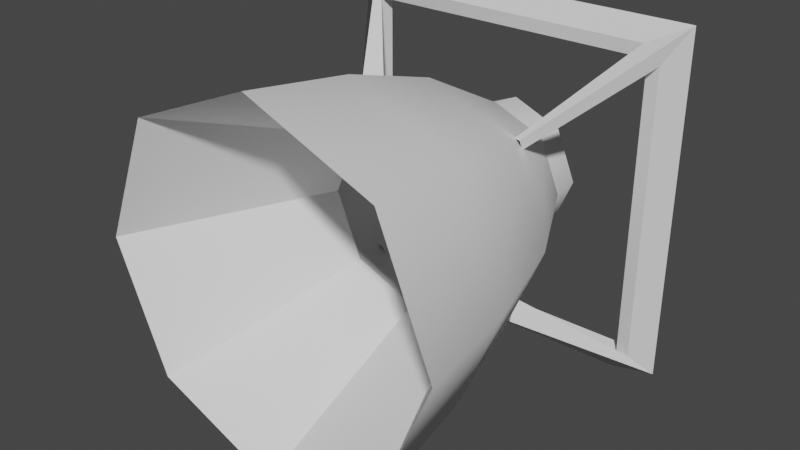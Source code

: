 # Source: rocket_unit.blend  (saved by Blender 2.82.7; exported with 4.5.12 LTS)
import bpy
from mathutils import Matrix  # noqa: F401  (used for matrix-valued properties, if any)

bpy.ops.wm.read_factory_settings(use_empty=True)
scene = bpy.context.scene
scene.name = 'Scene'

# ---- collections
col_collection = bpy.data.collections.new('Collection'); scene.collection.children.link(col_collection)

# ---- node groups
ng_auto_smooth = bpy.data.node_groups.new('Auto Smooth', 'GeometryNodeTree')
_s = ng_auto_smooth.interface.new_socket(name='Geometry', in_out='OUTPUT', socket_type='NodeSocketGeometry')
_s = ng_auto_smooth.interface.new_socket(name='Geometry', in_out='INPUT', socket_type='NodeSocketGeometry')
_s = ng_auto_smooth.interface.new_socket(name='Angle', in_out='INPUT', socket_type='NodeSocketFloat')
_s.subtype = 'ANGLE'
_s.min_value = 0.0
_s.max_value = 3.142
ng_auto_smooth.is_modifier = True
_N = ng_auto_smooth.nodes; _L = ng_auto_smooth.links
n0 = _N.new('NodeGroupOutput'); n0.name = 'Group Output'; n0.location = (480, -100)
n1 = _N.new('NodeGroupInput'); n1.name = 'Group Input'; n1.location = (-420, -300)
n2 = _N.new('NodeGroupInput'); n2.name = 'Group Input.001'; n2.location = (-60, -100)
n3 = _N.new('GeometryNodeSetShadeSmooth'); n3.name = 'Set Shade Smooth'; n3.location = (120, -100)
n3.domain = 'EDGE'
n4 = _N.new('GeometryNodeSetShadeSmooth'); n4.name = 'Set Shade Smooth.001'; n4.location = (300, -100)
n5 = _N.new('GeometryNodeInputMeshEdgeAngle'); n5.name = 'Edge Angle'; n5.location = (-420, -220)
n6 = _N.new('GeometryNodeInputEdgeSmooth'); n6.name = 'Is Edge Smooth'; n6.location = (-60, -160)
n7 = _N.new('GeometryNodeInputShadeSmooth'); n7.name = 'Is Face Smooth'; n7.location = (-240, -340)
n8 = _N.new('FunctionNodeBooleanMath'); n8.name = 'Boolean Math'; n8.location = (-60, -220)
n9 = _N.new('FunctionNodeCompare'); n9.name = 'Compare'; n9.location = (-240, -180)
n9.operation = 'LESS_EQUAL'
_L.new(n5.outputs[0], n9.inputs[0])
_L.new(n4.outputs[0], n0.inputs[0])
_L.new(n1.outputs[1], n9.inputs[1])
_L.new(n9.outputs[0], n8.inputs[0])
_L.new(n7.outputs[0], n8.inputs[1])
_L.new(n2.outputs[0], n3.inputs[0])
_L.new(n6.outputs[0], n3.inputs[1])
_L.new(n3.outputs[0], n4.inputs[0])
_L.new(n8.outputs[0], n3.inputs[2])
n0.is_active_output = True

# ---- world
world_world = bpy.data.worlds.new('World'); scene.world = world_world
world_world.use_nodes = True; world_world.node_tree.nodes.clear()
_N = world_world.node_tree.nodes; _L = world_world.node_tree.links
n0 = _N.new('ShaderNodeOutputWorld'); n0.name = 'World Output'; n0.location = (300, 300)
n1 = _N.new('ShaderNodeBackground'); n1.name = 'Background'; n1.location = (10, 300)
n1.inputs[0].default_value = (0.05088, 0.05088, 0.05088, 1.0)
_L.new(n1.outputs[0], n0.inputs[0])
n0.is_active_output = True
world_world.color = (0.05088, 0.05088, 0.05088)
world_world.use_sun_shadow = False
world_world.sun_shadow_jitter_overblur = 0.0

# ---- meshes
me_rocket_medium = bpy.data.meshes.new('rocket_medium')
me_rocket_medium.from_pydata([(0.0, -0.5, -0.5), (0.0, 0.5, -0.2), (0.3536, -0.5, -0.3536), (0.1414, 0.5, -0.1414), (0.5, -0.5, 0.0), (0.2, 0.5, -5.96e-08), (0.3536, -0.5, 0.3536), (0.1414, 0.5, 0.1414), (0.0, -0.5, 0.5), (0.0, 0.5, 0.2), (-0.3536, -0.5, 0.3536), (-0.1414, 0.5, 0.1414), (-0.5, -0.5, 0.0), (-0.2, 0.5, -5.96e-08), (-0.3536, -0.5, -0.3536), (-0.1414, 0.5, -0.1414), (0.0, -0.1787, -0.4493), (0.3177, -0.1787, -0.3177), (0.4493, -0.1787, 0.0), (0.3177, -0.1787, 0.3177), (0.0, -0.1787, 0.4493), (-0.3177, -0.1787, 0.3177), (-0.4493, -0.1787, 0.0), (-0.3177, -0.1787, -0.3177), (0.0, 0.4071, -0.2098), (0.1483, 0.4071, -0.1483), (0.2098, 0.4071, -5.96e-08), (0.1483, 0.4071, 0.1483), (0.0, 0.4071, 0.2098), (-0.1483, 0.4071, 0.1483), (-0.2098, 0.4071, -5.96e-08), (-0.1483, 0.4071, -0.1483), (0.2562, 0.112, -0.2562), (0.3623, 0.112, 0.0), (0.2562, 0.112, 0.2562), (0.0, 0.112, 0.3623), (-0.2562, 0.112, 0.2562), (-0.3623, 0.112, 0.0), (-0.2562, 0.112, -0.2562), (0.0, 0.112, -0.3623), (0.0, 0.04939, -0.2587), (0.1829, 0.04939, -0.1829), (0.2587, 0.04939, 0.0), (0.1829, 0.04939, 0.1829), (-5.96e-08, 0.04939, 0.2587), (-0.1829, 0.04939, 0.1829), (-0.2587, 0.04939, 0.0), (-0.1829, 0.04939, -0.1829), (-0.2136, 0.181, -0.2136), (-0.2534, 0.1412, -0.2534), (-0.2136, 0.181, 0.2136), (-0.2534, 0.1412, 0.2534), (-0.4215, 0.4215, -0.4215), (-0.5, 0.5, -0.5), (-0.4215, 0.4215, 0.4215), (-0.5, 0.5, 0.5), (0.2136, 0.181, -0.2136), (0.2534, 0.1412, -0.2534), (0.2136, 0.181, 0.2136), (0.2534, 0.1412, 0.2534), (0.4215, 0.4215, -0.4215), (0.5, 0.5, -0.5), (0.4215, 0.4215, 0.4215), (0.5, 0.5, 0.5), (-0.2335, 0.1854, -0.2092), (-0.2335, 0.1854, 0.2092), (-0.4607, 0.4127, 0.4127), (-0.4607, 0.4127, -0.4127), (-0.4127, 0.4607, -0.4127), (-0.4127, 0.4607, 0.4127), (0.4127, 0.4607, 0.4127), (0.4127, 0.4607, -0.4127), (0.4607, 0.4127, -0.4127), (0.4607, 0.4127, 0.4127), (0.2335, 0.1854, 0.2092), (0.2335, 0.1854, -0.2092), (-0.4127, 0.4127, -0.4607), (0.4127, 0.4127, -0.4607), (0.2092, 0.1854, -0.2335), (-0.2092, 0.1854, -0.2335), (0.4127, 0.4127, 0.4607), (-0.4127, 0.4127, 0.4607), (-0.2092, 0.1854, 0.2335), (0.2092, 0.1854, 0.2335)], [], [(24, 1, 3, 25), (25, 3, 5, 26), (26, 5, 7, 27), (27, 7, 9, 28), (28, 9, 11, 29), (29, 11, 13, 30), (30, 13, 15, 31), (31, 15, 1, 24), (4, 6, 43, 42), (14, 23, 16, 0), (12, 22, 23, 14), (10, 21, 22, 12), (8, 20, 21, 10), (6, 19, 20, 8), (4, 18, 19, 6), (2, 17, 18, 4), (0, 16, 17, 2), (38, 31, 24, 39), (37, 30, 31, 38), (36, 29, 30, 37), (35, 28, 29, 36), (34, 27, 28, 35), (33, 26, 27, 34), (32, 25, 26, 33), (39, 24, 25, 32), (16, 39, 32, 17), (17, 32, 33, 18), (18, 33, 34, 19), (19, 34, 35, 20), (20, 35, 36, 21), (21, 36, 37, 22), (22, 37, 38, 23), (23, 38, 39, 16), (10, 12, 46, 45), (6, 8, 44, 43), (12, 14, 47, 46), (2, 4, 42, 41), (8, 10, 45, 44), (14, 0, 40, 47), (0, 2, 41, 40), (65, 66, 54, 50), (66, 65, 51, 55), (66, 67, 52, 54), (67, 66, 55, 53), (67, 64, 48, 52), (64, 67, 53, 49), (68, 69, 54, 52), (69, 68, 53, 55), (69, 70, 62, 54), (70, 69, 55, 63), (70, 71, 60, 62), (71, 70, 63, 61), (71, 68, 52, 60), (68, 71, 61, 53), (72, 73, 62, 60), (73, 72, 61, 63), (73, 74, 58, 62), (74, 73, 63, 59), (75, 72, 60, 56), (72, 75, 57, 61), (76, 77, 60, 52), (77, 76, 53, 61), (77, 78, 56, 60), (78, 77, 61, 57), (79, 76, 52, 48), (76, 79, 49, 53), (80, 81, 54, 62), (81, 80, 63, 55), (81, 82, 50, 54), (82, 81, 55, 51), (83, 80, 62, 58), (80, 83, 59, 63)])
me_rocket_medium.polygons.foreach_set('use_smooth', [1, 1, 1, 1, 1, 1, 1, 1, 0, 1, 1, 1, 1, 1, 1, 1, 1, 1, 1, 1, 1, 1, 1, 1, 1, 1, 1, 1, 1, 1, 1, 1, 1, 0, 0, 0, 0, 0, 0, 0, 0, 0, 0, 0, 0, 0, 0, 0, 0, 0, 0, 0, 0, 0, 0, 0, 1, 0, 0, 0, 0, 0, 0, 0, 1, 0, 0, 0, 0, 0, 0, 0])
_k = set([(0, 2), (0, 14), (2, 4), (4, 6), (6, 8), (8, 10), (10, 12), (12, 14), (24, 25), (24, 31), (25, 26), (26, 27), (27, 28), (28, 29), (29, 30), (30, 31)])
me_rocket_medium.attributes.new('sharp_edge', 'BOOLEAN', 'EDGE').data.foreach_set('value', [ (min(e.vertices), max(e.vertices)) in _k for e in me_rocket_medium.edges])
_uv = me_rocket_medium.uv_layers.new(name='UVMap')
_uv.uv.foreach_set('vector', [1.0, 0.9837, 1.0, 1.0, 0.875, 1.0, 0.875, 0.9837, 0.875, 0.9837, 0.875, 1.0, 0.75, 1.0, 0.75, 0.9837, 0.75, 0.9837, 0.75, 1.0, 0.625, 1.0, 0.625, 0.9837, 0.625, 0.9837, 0.625, 1.0, 0.5, 1.0, 0.5, 0.9837, 0.5, 0.9837, 0.5, 1.0, 0.375, 1.0, 0.375, 0.9837, 0.375, 0.9837, 0.375, 1.0, 0.25, 1.0, 0.25, 0.9837, 0.25, 0.9837, 0.25, 1.0, 0.125, 1.0, 0.125, 0.9837, 0.125, 0.9837, 0.125, 1.0, 0.0, 1.0, 0.0, 0.9837, 0.75, 0.5, 0.625, 0.5, 0.625, 0.5, 0.75, 0.5, 0.125, 0.5, 0.125, 0.5846, 0.0, 0.5846, 0.0, 0.5, 0.25, 0.5, 0.25, 0.5846, 0.125, 0.5846, 0.125, 0.5, 0.375, 0.5, 0.375, 0.5846, 0.25, 0.5846, 0.25, 0.5, 0.5, 0.5, 0.5, 0.5846, 0.375, 0.5846, 0.375, 0.5, 0.625, 0.5, 0.625, 0.5846, 0.5, 0.5846, 0.5, 0.5, 0.75, 0.5, 0.75, 0.5846, 0.625, 0.5846, 0.625, 0.5, 0.875, 0.5, 0.875, 0.5846, 0.75, 0.5846, 0.75, 0.5, 1.0, 0.5, 1.0, 0.5846, 0.875, 0.5846, 0.875, 0.5, 0.125, 0.7295, 0.125, 0.9837, 0.0, 0.9837, 0.0, 0.7295, 0.25, 0.7295, 0.25, 0.9837, 0.125, 0.9837, 0.125, 0.7295, 0.375, 0.7295, 0.375, 0.9837, 0.25, 0.9837, 0.25, 0.7295, 0.5, 0.7295, 0.5, 0.9837, 0.375, 0.9837, 0.375, 0.7295, 0.625, 0.7295, 0.625, 0.9837, 0.5, 0.9837, 0.5, 0.7295, 0.75, 0.7295, 0.75, 0.9837, 0.625, 0.9837, 0.625, 0.7295, 0.875, 0.7295, 0.875, 0.9837, 0.75, 0.9837, 0.75, 0.7295, 1.0, 0.7295, 1.0, 0.9837, 0.875, 0.9837, 0.875, 0.7295, 1.0, 0.5846, 1.0, 0.7295, 0.875, 0.7295, 0.875, 0.5846, 0.875, 0.5846, 0.875, 0.7295, 0.75, 0.7295, 0.75, 0.5846, 0.75, 0.5846, 0.75, 0.7295, 0.625, 0.7295, 0.625, 0.5846, 0.625, 0.5846, 0.625, 0.7295, 0.5, 0.7295, 0.5, 0.5846, 0.5, 0.5846, 0.5, 0.7295, 0.375, 0.7295, 0.375, 0.5846, 0.375, 0.5846, 0.375, 0.7295, 0.25, 0.7295, 0.25, 0.5846, 0.25, 0.5846, 0.25, 0.7295, 0.125, 0.7295, 0.125, 0.5846, 0.125, 0.5846, 0.125, 0.7295, 0.0, 0.7295, 0.0, 0.5846, 0.375, 0.5, 0.25, 0.5, 0.25, 0.5, 0.375, 0.5, 0.625, 0.5, 0.5, 0.5, 0.5, 0.5, 0.625, 0.5, 0.25, 0.5, 0.125, 0.5, 0.125, 0.5, 0.25, 0.5, 0.875, 0.5, 0.75, 0.5, 0.75, 0.5, 0.875, 0.5, 0.5, 0.5, 0.375, 0.5, 0.375, 0.5, 0.5, 0.5, 0.125, 0.5, 0.0, 0.5, 0.0, 0.5, 0.125, 0.5, 1.0, 0.5, 0.875, 0.5, 0.875, 0.5, 1.0, 0.5, 0.625, 0.0, 0.625, 0.25, 0.625, 0.25, 0.625, 0.0, 0.625, 0.25, 0.625, 0.0, 0.625, 0.0, 0.625, 0.25, 0.625, 0.25, 0.375, 0.25, 0.375, 0.25, 0.625, 0.25, 0.375, 0.25, 0.625, 0.25, 0.625, 0.25, 0.375, 0.25, 0.375, 0.25, 0.375, 0.0, 0.375, 0.0, 0.375, 0.25, 0.375, 0.0, 0.375, 0.25, 0.375, 0.25, 0.375, 0.0, 0.375, 0.25, 0.625, 0.25, 0.625, 0.25, 0.375, 0.25, 0.625, 0.25, 0.375, 0.25, 0.375, 0.25, 0.625, 0.25, 0.625, 0.25, 0.625, 0.5, 0.625, 0.5, 0.625, 0.25, 0.625, 0.5, 0.625, 0.25, 0.625, 0.25, 0.625, 0.5, 0.625, 0.5, 0.375, 0.5, 0.375, 0.5, 0.625, 0.5, 0.375, 0.5, 0.625, 0.5, 0.625, 0.5, 0.375, 0.5, 0.375, 0.5, 0.375, 0.25, 0.375, 0.25, 0.375, 0.5, 0.375, 0.25, 0.375, 0.5, 0.375, 0.5, 0.375, 0.25, 0.375, 0.5, 0.625, 0.5, 0.625, 0.5, 0.375, 0.5, 0.625, 0.5, 0.375, 0.5, 0.375, 0.5, 0.625, 0.5, 0.625, 0.5, 0.625, 0.75, 0.625, 0.75, 0.625, 0.5, 0.625, 0.75, 0.625, 0.5, 0.625, 0.5, 0.625, 0.75, 0.375, 0.75, 0.375, 0.5, 0.375, 0.5, 0.375, 0.75, 0.375, 0.5, 0.375, 0.75, 0.375, 0.75, 0.375, 0.5, 0.125, 0.5, 0.375, 0.5, 0.375, 0.5, 0.125, 0.5, 0.375, 0.5, 0.125, 0.5, 0.125, 0.5, 0.375, 0.5, 0.375, 0.5, 0.375, 0.75, 0.375, 0.75, 0.375, 0.5, 0.375, 0.75, 0.375, 0.5, 0.375, 0.5, 0.375, 0.75, 0.125, 0.75, 0.125, 0.5, 0.125, 0.5, 0.125, 0.75, 0.125, 0.5, 0.125, 0.75, 0.125, 0.75, 0.125, 0.5, 0.625, 0.5, 0.875, 0.5, 0.875, 0.5, 0.625, 0.5, 0.875, 0.5, 0.625, 0.5, 0.625, 0.5, 0.875, 0.5, 0.875, 0.5, 0.875, 0.75, 0.875, 0.75, 0.875, 0.5, 0.875, 0.75, 0.875, 0.5, 0.875, 0.5, 0.875, 0.75, 0.625, 0.75, 0.625, 0.5, 0.625, 0.5, 0.625, 0.75, 0.625, 0.5, 0.625, 0.75, 0.625, 0.75, 0.625, 0.5])
me_rocket_medium.use_remesh_fix_poles = True
me_rocket_medium.use_remesh_preserve_attributes = False
me_rocket_medium.use_mirror_vertex_groups = False
me_rocket_medium.update()

# ---- objects
ob_rocket_medium = bpy.data.objects.new('rocket_medium', me_rocket_medium)

# ---- transforms, parenting, visibility, modifiers, constraints
ob_rocket_medium.location = (0.0, 0.0, 0.0)
ob_rocket_medium.lineart.crease_threshold = 0.0
_m = ob_rocket_medium.modifiers.new('Auto Smooth', 'NODES')
_m.node_group = ng_auto_smooth
_gi = [s.identifier for s in ng_auto_smooth.interface.items_tree if s.item_type == 'SOCKET' and s.in_out == 'INPUT']
_m[_gi[1]] = 1.098  # Angle

# ---- collection membership
col_collection.objects.link(ob_rocket_medium)

# ---- scene / render settings (as saved in the file)
scene.frame_start = 1; scene.frame_end = 250; scene.frame_set(1)
scene.render.engine = 'BLENDER_EEVEE_NEXT'
scene.cycles.use_denoising = False
scene.cycles.samples = 128
scene.cycles.sampling_pattern = 'TABULATED_SOBOL'
scene.cycles.use_adaptive_sampling = False
scene.cycles.use_light_tree = False
scene.view_settings.view_transform = 'Filmic'
bpy.context.view_layer.update()

# ---- added for rendering (the .blend has no active camera and no usable light): camera, sun
cam_auto = bpy.data.cameras.new('AutoCamera')
cam_auto.lens = 50.0
cam_auto.sensor_width = 36.0
cam_auto.clip_end = 1000.0
ob_auto_camera = bpy.data.objects.new('AutoCamera', cam_auto)
scene.collection.objects.link(ob_auto_camera)
ob_auto_camera.location = (1.60254, -1.92304, 1.28203)
ob_auto_camera.rotation_euler = (1.09748, -7.21219e-08, 0.694738)
scene.camera = ob_auto_camera
light_auto_sun = bpy.data.lights.new('AutoSun', 'SUN')
light_auto_sun.energy = 3.0
light_auto_sun.angle = 0.0523599
ob_auto_sun = bpy.data.objects.new('AutoSun', light_auto_sun)
scene.collection.objects.link(ob_auto_sun)
ob_auto_sun.rotation_euler = (0.872665, 0.174533, 0.523599)
bpy.context.view_layer.update()
